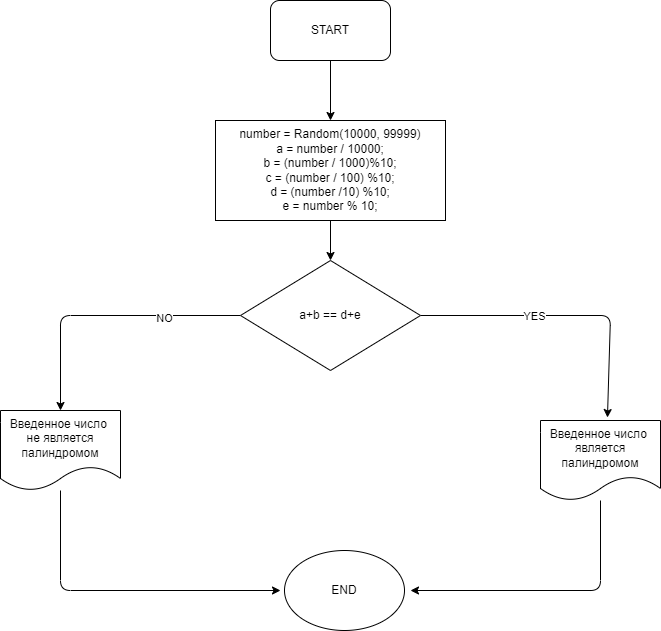

The diagram above was exported from draw.io. Its source (the exported page's mxGraphModel, read from the mxfile embedded in the PNG):
<mxGraphModel dx="892" dy="478" grid="1" gridSize="10" guides="1" tooltips="1" connect="1" arrows="1" fold="1" page="1" pageScale="1" pageWidth="827" pageHeight="1169" math="0" shadow="0">
  <root>
    <mxCell id="0" />
    <mxCell id="1" parent="0" />
    <mxCell id="4" value="" style="edgeStyle=none;html=1;" edge="1" parent="1" source="2" target="3">
      <mxGeometry relative="1" as="geometry" />
    </mxCell>
    <mxCell id="2" value="START" style="rounded=1;whiteSpace=wrap;html=1;" vertex="1" parent="1">
      <mxGeometry x="340" y="10" width="120" height="60" as="geometry" />
    </mxCell>
    <mxCell id="6" value="" style="edgeStyle=none;html=1;" edge="1" parent="1" source="3" target="5">
      <mxGeometry relative="1" as="geometry" />
    </mxCell>
    <mxCell id="3" value="number = Random(10000, 99999)&lt;br&gt;a = number / 10000;&lt;br&gt;b = (number / 1000)%10;&lt;br&gt;c = (number / 100) %10;&lt;br&gt;d = (number /10) %10;&lt;br&gt;e = number % 10;&lt;br&gt;" style="rounded=0;whiteSpace=wrap;html=1;" vertex="1" parent="1">
      <mxGeometry x="285" y="130" width="230" height="100" as="geometry" />
    </mxCell>
    <mxCell id="11" value="" style="edgeStyle=none;html=1;entryX=0.5;entryY=0;entryDx=0;entryDy=0;" edge="1" parent="1" source="5" target="7">
      <mxGeometry relative="1" as="geometry">
        <mxPoint x="200" y="325" as="targetPoint" />
        <Array as="points">
          <mxPoint x="130" y="325" />
        </Array>
      </mxGeometry>
    </mxCell>
    <mxCell id="15" value="NO" style="edgeLabel;html=1;align=center;verticalAlign=middle;resizable=0;points=[];" vertex="1" connectable="0" parent="11">
      <mxGeometry x="-0.44" y="2" relative="1" as="geometry">
        <mxPoint as="offset" />
      </mxGeometry>
    </mxCell>
    <mxCell id="13" value="" style="edgeStyle=none;html=1;entryX=0.558;entryY=-0.037;entryDx=0;entryDy=0;entryPerimeter=0;" edge="1" parent="1" source="5" target="8">
      <mxGeometry relative="1" as="geometry">
        <mxPoint x="600" y="325" as="targetPoint" />
        <Array as="points">
          <mxPoint x="680" y="325" />
        </Array>
      </mxGeometry>
    </mxCell>
    <mxCell id="14" value="YES" style="edgeLabel;html=1;align=center;verticalAlign=middle;resizable=0;points=[];" vertex="1" connectable="0" parent="13">
      <mxGeometry x="-0.2263" y="1" relative="1" as="geometry">
        <mxPoint y="1" as="offset" />
      </mxGeometry>
    </mxCell>
    <mxCell id="5" value="a+b == d+e" style="rhombus;whiteSpace=wrap;html=1;rounded=0;" vertex="1" parent="1">
      <mxGeometry x="310" y="270" width="180" height="110" as="geometry" />
    </mxCell>
    <mxCell id="17" value="" style="edgeStyle=none;html=1;" edge="1" parent="1" source="7">
      <mxGeometry relative="1" as="geometry">
        <mxPoint x="350" y="600" as="targetPoint" />
        <Array as="points">
          <mxPoint x="130" y="600" />
        </Array>
      </mxGeometry>
    </mxCell>
    <mxCell id="7" value="&lt;span&gt;Введенное число&amp;nbsp;&lt;/span&gt;&lt;br&gt;&lt;span&gt;не является палиндромом&lt;/span&gt;" style="shape=document;whiteSpace=wrap;html=1;boundedLbl=1;" vertex="1" parent="1">
      <mxGeometry x="70" y="420" width="120" height="80" as="geometry" />
    </mxCell>
    <mxCell id="20" value="" style="edgeStyle=none;html=1;" edge="1" parent="1" source="8">
      <mxGeometry relative="1" as="geometry">
        <mxPoint x="480" y="600" as="targetPoint" />
        <Array as="points">
          <mxPoint x="670" y="600" />
        </Array>
      </mxGeometry>
    </mxCell>
    <mxCell id="8" value="Введенное число&amp;nbsp;&lt;br&gt;является палиндромом" style="shape=document;whiteSpace=wrap;html=1;boundedLbl=1;" vertex="1" parent="1">
      <mxGeometry x="610" y="430" width="120" height="80" as="geometry" />
    </mxCell>
    <mxCell id="18" value="END" style="ellipse;whiteSpace=wrap;html=1;" vertex="1" parent="1">
      <mxGeometry x="354" y="560" width="120" height="80" as="geometry" />
    </mxCell>
  </root>
</mxGraphModel>